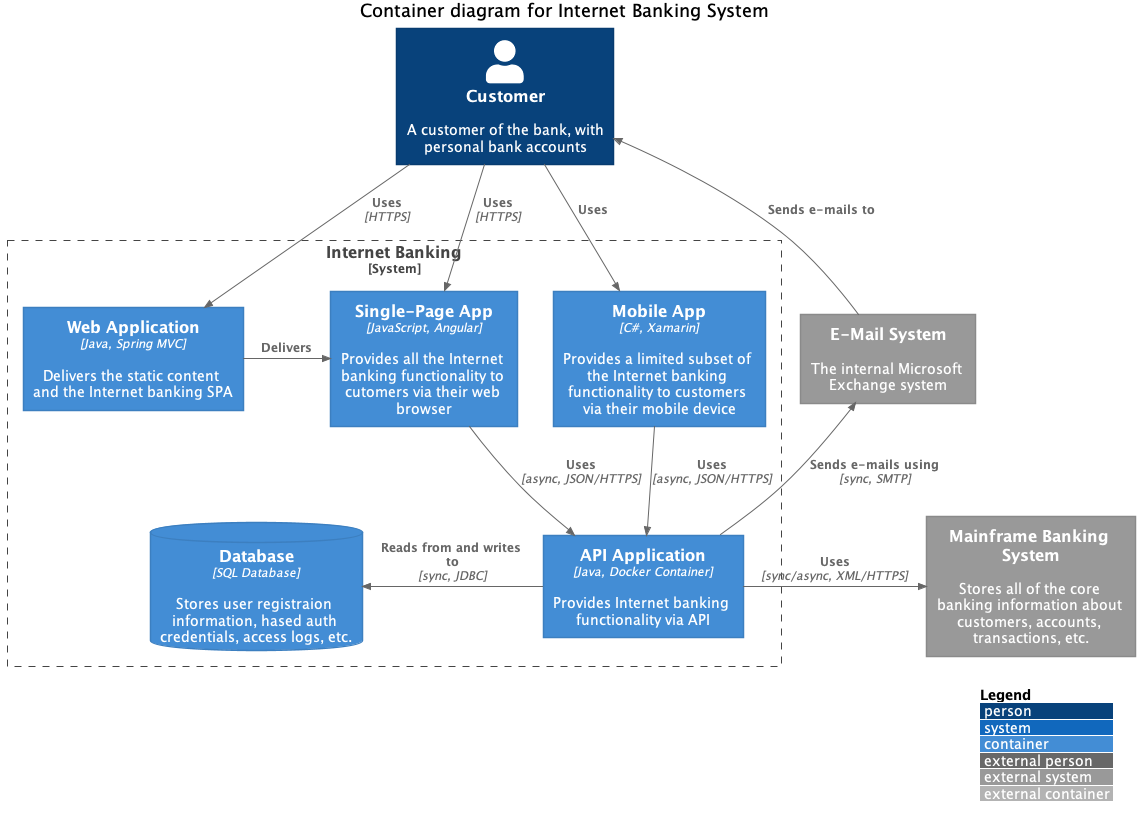

The diagram above was rendered by PlantUML. Its source (embedded in the PNG):
@startuml
!include https://raw.githubusercontent.com/plantuml-stdlib/C4-PlantUML/master/C4_Container.puml
' uncomment the following line and comment the first to use locally
' !include C4_Container.puml

' LAYOUT_TOP_DOWN()
' LAYOUT_AS_SKETCH()
LAYOUT_WITH_LEGEND()

title Container diagram for Internet Banking System

Person(customer, Customer, "A customer of the bank, with personal bank accounts")

System_Boundary(c1, "Internet Banking") {
    Container(web_app, "Web Application", "Java, Spring MVC", "Delivers the static content and the Internet banking SPA")
    Container(spa, "Single-Page App", "JavaScript, Angular", "Provides all the Internet banking functionality to cutomers via their web browser")
    Container(mobile_app, "Mobile App", "C#, Xamarin", "Provides a limited subset of the Internet banking functionality to customers via their mobile device")
    ContainerDb(database, "Database", "SQL Database", "Stores user registraion information, hased auth credentials, access logs, etc.")
    Container(backend_api, "API Application", "Java, Docker Container", "Provides Internet banking functionality via API")
}

System_Ext(email_system, "E-Mail System", "The internal Microsoft Exchange system")
System_Ext(banking_system, "Mainframe Banking System", "Stores all of the core banking information about customers, accounts, transactions, etc.")

Rel(customer, web_app, "Uses", "HTTPS")
Rel(customer, spa, "Uses", "HTTPS")
Rel(customer, mobile_app, "Uses")

Rel_Neighbor(web_app, spa, "Delivers")
Rel(spa, backend_api, "Uses", "async, JSON/HTTPS")
Rel(mobile_app, backend_api, "Uses", "async, JSON/HTTPS")
Rel_Back_Neighbor(database, backend_api, "Reads from and writes to", "sync, JDBC")

Rel_Back(customer, email_system, "Sends e-mails to")
Rel_Back(email_system, backend_api, "Sends e-mails using", "sync, SMTP")
Rel_Neighbor(backend_api, banking_system, "Uses", "sync/async, XML/HTTPS")
@enduml